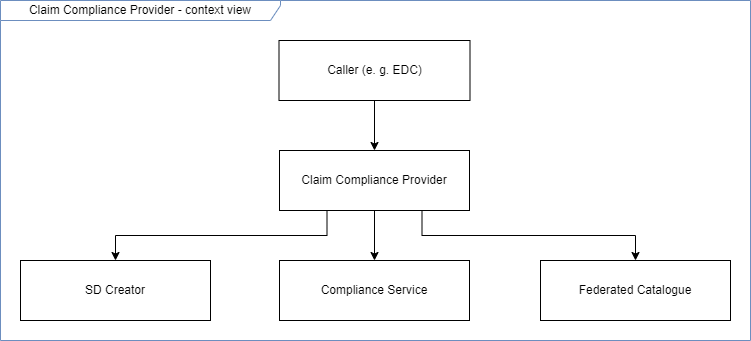

The diagram above was exported from draw.io. Its source (the exported page's mxGraphModel, read from the mxfile embedded in the PNG):
<mxGraphModel dx="1700" dy="1095" grid="1" gridSize="10" guides="1" tooltips="1" connect="1" arrows="1" fold="1" page="1" pageScale="1" pageWidth="827" pageHeight="1169" math="0" shadow="0">
  <root>
    <mxCell id="0" />
    <mxCell id="1" parent="0" />
    <mxCell id="44" value="Claim Compliance Provider - context view" style="shape=umlFrame;whiteSpace=wrap;html=1;pointerEvents=0;width=280;height=20;fillColor=default;strokeColor=#6c8ebf;swimlaneFillColor=default;" vertex="1" parent="1">
      <mxGeometry x="40" y="230" width="750" height="340" as="geometry" />
    </mxCell>
    <mxCell id="45" style="edgeStyle=orthogonalEdgeStyle;rounded=0;orthogonalLoop=1;jettySize=auto;html=1;exitX=0.5;exitY=1;exitDx=0;exitDy=0;entryX=0.5;entryY=0;entryDx=0;entryDy=0;" edge="1" parent="1" source="46" target="50">
      <mxGeometry relative="1" as="geometry" />
    </mxCell>
    <mxCell id="46" value="Caller (e. g. EDC)" style="rounded=0;whiteSpace=wrap;html=1;" vertex="1" parent="1">
      <mxGeometry x="318.5" y="270" width="191" height="60" as="geometry" />
    </mxCell>
    <mxCell id="47" style="edgeStyle=orthogonalEdgeStyle;rounded=0;orthogonalLoop=1;jettySize=auto;html=1;exitX=0.5;exitY=1;exitDx=0;exitDy=0;" edge="1" parent="1" source="50" target="52">
      <mxGeometry relative="1" as="geometry" />
    </mxCell>
    <mxCell id="48" style="edgeStyle=orthogonalEdgeStyle;rounded=0;orthogonalLoop=1;jettySize=auto;html=1;exitX=0.25;exitY=1;exitDx=0;exitDy=0;entryX=0.5;entryY=0;entryDx=0;entryDy=0;" edge="1" parent="1" source="50" target="51">
      <mxGeometry relative="1" as="geometry" />
    </mxCell>
    <mxCell id="49" style="edgeStyle=orthogonalEdgeStyle;rounded=0;orthogonalLoop=1;jettySize=auto;html=1;exitX=0.75;exitY=1;exitDx=0;exitDy=0;entryX=0.5;entryY=0;entryDx=0;entryDy=0;" edge="1" parent="1" source="50" target="53">
      <mxGeometry relative="1" as="geometry" />
    </mxCell>
    <mxCell id="50" value="Claim Compliance Provider" style="rounded=0;whiteSpace=wrap;html=1;" vertex="1" parent="1">
      <mxGeometry x="319" y="380" width="190" height="60" as="geometry" />
    </mxCell>
    <mxCell id="51" value="SD Creator" style="rounded=0;whiteSpace=wrap;html=1;" vertex="1" parent="1">
      <mxGeometry x="60" y="490" width="190" height="60" as="geometry" />
    </mxCell>
    <mxCell id="52" value="Compliance Service" style="rounded=0;whiteSpace=wrap;html=1;" vertex="1" parent="1">
      <mxGeometry x="319" y="490" width="190" height="60" as="geometry" />
    </mxCell>
    <mxCell id="53" value="Federated Catalogue" style="rounded=0;whiteSpace=wrap;html=1;" vertex="1" parent="1">
      <mxGeometry x="580" y="490" width="190" height="60" as="geometry" />
    </mxCell>
  </root>
</mxGraphModel>